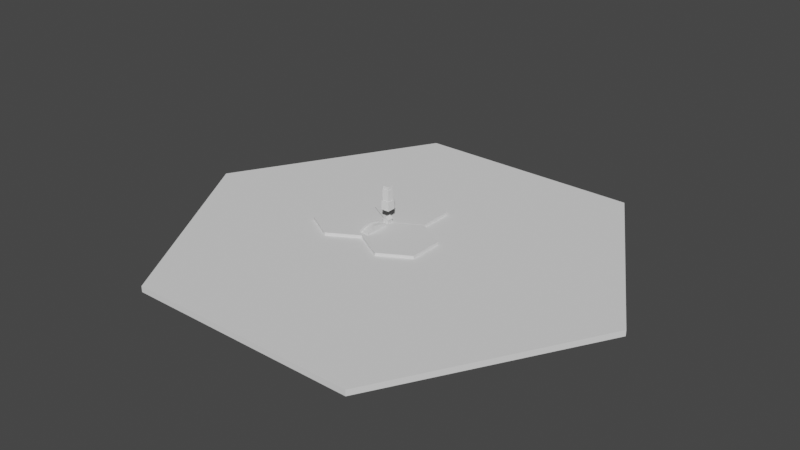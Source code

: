 # Source: Catan.blend  (saved by Blender 2.91.10; exported with 4.5.12 LTS)
import bpy
from mathutils import Matrix  # noqa: F401  (used for matrix-valued properties, if any)

bpy.ops.wm.read_factory_settings(use_empty=True)
scene = bpy.context.scene
scene.name = 'Scene'

# ---- collections
col_collection = bpy.data.collections.new('Collection'); scene.collection.children.link(col_collection)

# ---- node groups
ng_auto_smooth = bpy.data.node_groups.new('Auto Smooth', 'GeometryNodeTree')
_s = ng_auto_smooth.interface.new_socket(name='Geometry', in_out='OUTPUT', socket_type='NodeSocketGeometry')
_s = ng_auto_smooth.interface.new_socket(name='Geometry', in_out='INPUT', socket_type='NodeSocketGeometry')
_s = ng_auto_smooth.interface.new_socket(name='Angle', in_out='INPUT', socket_type='NodeSocketFloat')
_s.subtype = 'ANGLE'
_s.min_value = 0.0
_s.max_value = 3.142
ng_auto_smooth.is_modifier = True
_N = ng_auto_smooth.nodes; _L = ng_auto_smooth.links
n0 = _N.new('NodeGroupOutput'); n0.name = 'Group Output'; n0.location = (480, -100)
n1 = _N.new('NodeGroupInput'); n1.name = 'Group Input'; n1.location = (-420, -300)
n2 = _N.new('NodeGroupInput'); n2.name = 'Group Input.001'; n2.location = (-60, -100)
n3 = _N.new('GeometryNodeSetShadeSmooth'); n3.name = 'Set Shade Smooth'; n3.location = (120, -100)
n3.domain = 'EDGE'
n4 = _N.new('GeometryNodeSetShadeSmooth'); n4.name = 'Set Shade Smooth.001'; n4.location = (300, -100)
n5 = _N.new('GeometryNodeInputMeshEdgeAngle'); n5.name = 'Edge Angle'; n5.location = (-420, -220)
n6 = _N.new('GeometryNodeInputEdgeSmooth'); n6.name = 'Is Edge Smooth'; n6.location = (-60, -160)
n7 = _N.new('GeometryNodeInputShadeSmooth'); n7.name = 'Is Face Smooth'; n7.location = (-240, -340)
n8 = _N.new('FunctionNodeBooleanMath'); n8.name = 'Boolean Math'; n8.location = (-60, -220)
n9 = _N.new('FunctionNodeCompare'); n9.name = 'Compare'; n9.location = (-240, -180)
n9.operation = 'LESS_EQUAL'
_L.new(n5.outputs[0], n9.inputs[0])
_L.new(n4.outputs[0], n0.inputs[0])
_L.new(n1.outputs[1], n9.inputs[1])
_L.new(n9.outputs[0], n8.inputs[0])
_L.new(n7.outputs[0], n8.inputs[1])
_L.new(n2.outputs[0], n3.inputs[0])
_L.new(n6.outputs[0], n3.inputs[1])
_L.new(n3.outputs[0], n4.inputs[0])
_L.new(n8.outputs[0], n3.inputs[2])
n0.is_active_output = True

# ---- world
world_world = bpy.data.worlds.new('World'); scene.world = world_world
world_world.use_nodes = True; world_world.node_tree.nodes.clear()
_N = world_world.node_tree.nodes; _L = world_world.node_tree.links
n0 = _N.new('ShaderNodeOutputWorld'); n0.name = 'World Output'; n0.location = (300, 300)
n1 = _N.new('ShaderNodeBackground'); n1.name = 'Background'; n1.location = (10, 300)
n1.inputs[0].default_value = (0.05088, 0.05088, 0.05088, 1.0)
_L.new(n1.outputs[0], n0.inputs[0])
n0.is_active_output = True
world_world.color = (0.05088, 0.05088, 0.05088)
world_world.use_sun_shadow = False
world_world.sun_shadow_jitter_overblur = 0.0

# ---- meshes
me_cylinder = bpy.data.meshes.new('Cylinder')
me_cylinder.from_pydata([(-0.8, -5.96e-08, -0.01), (-0.8, -5.96e-08, 0.01), (-0.4, 0.6928, -0.01), (-0.4, 0.6928, 0.01), (0.4, 0.6928, -0.01), (0.4, 0.6928, 0.01), (0.8, -5.96e-08, -0.01), (0.8, -5.96e-08, 0.01), (0.4, -0.6928, -0.01), (0.4, -0.6928, 0.01), (-0.4, -0.6928, -0.01), (-0.4, -0.6928, 0.01)], [], [(0, 1, 3, 2), (2, 3, 5, 4), (4, 5, 7, 6), (6, 7, 9, 8), (3, 1, 11, 9, 7, 5), (8, 9, 11, 10), (10, 11, 1, 0), (0, 2, 4, 6, 8, 10)])
_uv = me_cylinder.uv_layers.new(name='UVMap')
_uv.uv.foreach_set('vector', [1.0, 0.5, 1.0, 1.0, 0.8333, 1.0, 0.8333, 0.5, 0.8333, 0.5, 0.8333, 1.0, 0.6667, 1.0, 0.6667, 0.5, 0.6667, 0.5, 0.6667, 1.0, 0.5, 1.0, 0.5, 0.5, 0.5, 0.5, 0.5, 1.0, 0.3333, 1.0, 0.3333, 0.5, 0.4578, 0.37, 0.25, 0.49, 0.04215, 0.37, 0.04215, 0.13, 0.25, 0.01, 0.4578, 0.13, 0.3333, 0.5, 0.3333, 1.0, 0.1667, 1.0, 0.1667, 0.5, 0.1667, 0.5, 0.1667, 1.0, -8.941e-08, 1.0, -8.941e-08, 0.5, 0.75, 0.49, 0.9578, 0.37, 0.9578, 0.13, 0.75, 0.01, 0.5422, 0.13, 0.5422, 0.37])
me_cylinder.use_remesh_fix_poles = True
me_cylinder.use_remesh_preserve_attributes = False
me_cylinder.use_mirror_vertex_groups = False
me_cylinder.update()
me_cylinder_002 = bpy.data.meshes.new('Cylinder.002')
me_cylinder_002.from_pydata([(0.0, 1.0, -1.0), (0.0, 1.0, 1.0), (0.866, 0.5, -1.0), (0.866, 0.5, 1.0), (0.866, -0.5, -1.0), (0.866, -0.5, 1.0), (-8.742e-08, -1.0, -1.0), (-8.742e-08, -1.0, 1.0), (-0.866, -0.5, -1.0), (-0.866, -0.5, 1.0), (-0.866, 0.5, -1.0), (-0.866, 0.5, 1.0)], [], [(0, 1, 3, 2), (2, 3, 5, 4), (4, 5, 7, 6), (6, 7, 9, 8), (3, 1, 11, 9, 7, 5), (8, 9, 11, 10), (10, 11, 1, 0), (0, 2, 4, 6, 8, 10)])
_uv = me_cylinder_002.uv_layers.new(name='UVMap')
_uv.uv.foreach_set('vector', [1.0, 0.5, 1.0, 1.0, 0.8333, 1.0, 0.8333, 0.5, 0.8333, 0.5, 0.8333, 1.0, 0.6667, 1.0, 0.6667, 0.5, 0.6667, 0.5, 0.6667, 1.0, 0.5, 1.0, 0.5, 0.5, 0.5, 0.5, 0.5, 1.0, 0.3333, 1.0, 0.3333, 0.5, 0.4578, 0.37, 0.25, 0.49, 0.04215, 0.37, 0.04215, 0.13, 0.25, 0.01, 0.4578, 0.13, 0.3333, 0.5, 0.3333, 1.0, 0.1667, 1.0, 0.1667, 0.5, 0.1667, 0.5, 0.1667, 1.0, -8.941e-08, 1.0, -8.941e-08, 0.5, 0.75, 0.49, 0.9578, 0.37, 0.9578, 0.13, 0.75, 0.01, 0.5422, 0.13, 0.5422, 0.37])
me_cylinder_002.use_remesh_fix_poles = True
me_cylinder_002.use_remesh_preserve_attributes = False
me_cylinder_002.use_mirror_vertex_groups = False
me_cylinder_002.update()
me_cylinder_005 = bpy.data.meshes.new('Cylinder.005')
me_cylinder_005.from_pydata([(0.0, 1.0, -1.0), (0.0, 1.0, 1.0), (0.866, 0.5, -1.0), (0.866, 0.5, 1.0), (0.866, -0.5, -1.0), (0.866, -0.5, 1.0), (-8.742e-08, -1.0, -1.0), (-8.742e-08, -1.0, 1.0), (-0.866, -0.5, -1.0), (-0.866, -0.5, 1.0), (-0.866, 0.5, -1.0), (-0.866, 0.5, 1.0)], [], [(0, 1, 3, 2), (2, 3, 5, 4), (4, 5, 7, 6), (6, 7, 9, 8), (3, 1, 11, 9, 7, 5), (8, 9, 11, 10), (10, 11, 1, 0), (0, 2, 4, 6, 8, 10)])
_uv = me_cylinder_005.uv_layers.new(name='UVMap')
_uv.uv.foreach_set('vector', [1.0, 0.5, 1.0, 1.0, 0.8333, 1.0, 0.8333, 0.5, 0.8333, 0.5, 0.8333, 1.0, 0.6667, 1.0, 0.6667, 0.5, 0.6667, 0.5, 0.6667, 1.0, 0.5, 1.0, 0.5, 0.5, 0.5, 0.5, 0.5, 1.0, 0.3333, 1.0, 0.3333, 0.5, 0.4578, 0.37, 0.25, 0.49, 0.04215, 0.37, 0.04215, 0.13, 0.25, 0.01, 0.4578, 0.13, 0.3333, 0.5, 0.3333, 1.0, 0.1667, 1.0, 0.1667, 0.5, 0.1667, 0.5, 0.1667, 1.0, -8.941e-08, 1.0, -8.941e-08, 0.5, 0.75, 0.49, 0.9578, 0.37, 0.9578, 0.13, 0.75, 0.01, 0.5422, 0.13, 0.5422, 0.37])
me_cylinder_005.use_remesh_fix_poles = True
me_cylinder_005.use_remesh_preserve_attributes = False
me_cylinder_005.use_mirror_vertex_groups = False
me_cylinder_005.update()
me_cylinder_006 = bpy.data.meshes.new('Cylinder.006')
me_cylinder_006.from_pydata([(0.0, 1.0, -1.0), (0.0, 1.0, 1.0), (0.866, 0.5, -1.0), (0.866, 0.5, 1.0), (0.866, -0.5, -1.0), (0.866, -0.5, 1.0), (-8.742e-08, -1.0, -1.0), (-8.742e-08, -1.0, 1.0), (-0.866, -0.5, -1.0), (-0.866, -0.5, 1.0), (-0.866, 0.5, -1.0), (-0.866, 0.5, 1.0)], [], [(0, 1, 3, 2), (2, 3, 5, 4), (4, 5, 7, 6), (6, 7, 9, 8), (3, 1, 11, 9, 7, 5), (8, 9, 11, 10), (10, 11, 1, 0), (0, 2, 4, 6, 8, 10)])
_uv = me_cylinder_006.uv_layers.new(name='UVMap')
_uv.uv.foreach_set('vector', [1.0, 0.5, 1.0, 1.0, 0.8333, 1.0, 0.8333, 0.5, 0.8333, 0.5, 0.8333, 1.0, 0.6667, 1.0, 0.6667, 0.5, 0.6667, 0.5, 0.6667, 1.0, 0.5, 1.0, 0.5, 0.5, 0.5, 0.5, 0.5, 1.0, 0.3333, 1.0, 0.3333, 0.5, 0.4578, 0.37, 0.25, 0.49, 0.04215, 0.37, 0.04215, 0.13, 0.25, 0.01, 0.4578, 0.13, 0.3333, 0.5, 0.3333, 1.0, 0.1667, 1.0, 0.1667, 0.5, 0.1667, 0.5, 0.1667, 1.0, -8.941e-08, 1.0, -8.941e-08, 0.5, 0.75, 0.49, 0.9578, 0.37, 0.9578, 0.13, 0.75, 0.01, 0.5422, 0.13, 0.5422, 0.37])
me_cylinder_006.use_remesh_fix_poles = True
me_cylinder_006.use_remesh_preserve_attributes = False
me_cylinder_006.use_mirror_vertex_groups = False
me_cylinder_006.update()
me_cube_001 = bpy.data.meshes.new('Cube.001')
me_cube_001.from_pydata([(-1.0, -1.0, 1.192e-07), (-1.0, -1.0, 1.079), (-1.0, 1.0, 1.192e-07), (-1.0, 1.0, 1.079), (0.0, 1.0, 1.192e-07), (0.0, 1.0, 1.811), (0.0, -1.0, 1.192e-07), (0.0, -1.0, 1.811), (-1.272, -1.0, 1.166), (-1.272, 1.0, 1.166), (0.0, 1.0, 2.097), (0.0, -1.0, 2.097), (0.0, -1.152, 1.811), (-1.0, -1.152, 1.079), (-1.0, 1.152, 1.079), (0.0, 1.152, 1.811), (0.0, -1.152, 2.097), (-1.272, -1.152, 1.166), (-1.272, 1.152, 1.166), (0.0, 1.152, 2.097)], [], [(0, 1, 3, 2), (6, 7, 1, 0), (3, 1, 8, 9), (2, 4, 6, 0), (2, 3, 5, 4), (10, 9, 8, 11), (11, 8, 17, 16), (13, 12, 16, 17), (15, 14, 18, 19), (8, 1, 13, 17), (1, 7, 12, 13), (9, 10, 19, 18), (10, 5, 15, 19), (3, 9, 18, 14), (5, 3, 14, 15)])
_uv = me_cube_001.uv_layers.new(name='UVMap')
_uv.uv.foreach_set('vector', [0.375, 0.0, 0.625, 0.0, 0.625, 0.25, 0.375, 0.25, 0.375, 0.875, 0.625, 0.875, 0.625, 1.0, 0.375, 1.0, 0.625, 0.25, 0.625, 0.0, 0.625, 0.0, 0.625, 0.25, 0.125, 0.5, 0.25, 0.5, 0.25, 0.75, 0.125, 0.75, 0.375, 0.25, 0.625, 0.25, 0.625, 0.375, 0.375, 0.375, 0.75, 0.5, 0.875, 0.5, 0.875, 0.75, 0.75, 0.75, 0.75, 0.75, 0.875, 0.75, 0.875, 0.75, 0.75, 0.75, 0.625, 1.0, 0.625, 0.875, 0.625, 0.875, 0.625, 1.0, 0.625, 0.375, 0.625, 0.25, 0.625, 0.25, 0.625, 0.375, 0.625, 0.0, 0.625, 0.0, 0.625, 0.0, 0.625, 0.0, 0.625, 1.0, 0.625, 0.875, 0.625, 0.875, 0.625, 1.0, 0.875, 0.5, 0.75, 0.5, 0.75, 0.5, 0.875, 0.5, 0.0, 0.0, 0.0, 0.0, 0.0, 0.0, 0.0, 0.0, 0.625, 0.25, 0.625, 0.25, 0.625, 0.25, 0.625, 0.25, 0.625, 0.375, 0.625, 0.25, 0.625, 0.25, 0.625, 0.375])
me_cube_001.use_remesh_fix_poles = True
me_cube_001.use_remesh_preserve_attributes = False
me_cube_001.use_mirror_vertex_groups = False
me_cube_001.update()
me_cube_003 = bpy.data.meshes.new('Cube.003')
me_cube_003.from_pydata([(-0.01595, -0.04366, -0.004983), (-0.01595, -0.04366, 0.004983), (-0.01595, 0.04366, -0.004983), (-0.01595, 0.04366, 0.004983), (0.01595, -0.04366, -0.004983), (0.01595, -0.04366, 0.004983), (0.01595, 0.04366, -0.004983), (0.01595, 0.04366, 0.004983), (-0.01595, 0.01455, -0.004983), (-0.01595, -0.01455, -0.004983), (-0.01595, -0.01455, 0.01504), (-0.01595, 0.01455, 0.01504), (0.01595, -0.01455, -0.004983), (0.01595, 0.01455, -0.004983), (0.01595, 0.01455, 0.01504), (0.01595, -0.01455, 0.01504), (-0.01283, 0.04366, 0.004983), (0.01283, 0.04366, 0.004983), (0.01283, -0.04366, 0.004983), (-0.01283, -0.04366, 0.004983), (-0.01283, 0.01455, 0.01504), (0.01283, 0.01455, 0.01504), (-0.01283, -0.01455, 0.01504), (0.01283, -0.01455, 0.01504), (-0.01283, 0.04366, -0.00177), (0.01283, 0.04366, -0.00177), (0.01283, -0.04366, -0.00177), (-0.01283, -0.04366, -0.00177), (-0.01283, 0.01455, 0.007806), (0.01283, 0.01455, 0.007806), (-0.01283, -0.01455, 0.007806), (0.01283, -0.01455, 0.007806)], [], [(8, 11, 3, 2), (12, 15, 5, 4), (22, 10, 1, 19), (16, 3, 11, 20), (20, 11, 10, 22), (6, 7, 14, 13), (13, 14, 15, 12), (0, 1, 10, 9), (9, 10, 11, 8), (8, 13, 12, 9), (2, 6, 13, 8), (14, 21, 23, 15), (16, 20, 28, 24), (7, 17, 21, 14), (15, 23, 18, 5), (22, 19, 27, 30), (9, 12, 4, 0), (25, 24, 28, 29), (29, 28, 30, 31), (31, 30, 27, 26), (20, 22, 30, 28), (18, 23, 31, 26), (21, 17, 25, 29), (23, 21, 29, 31), (0, 4, 5, 18, 26, 27, 19, 1), (2, 3, 16, 24, 25, 17, 7, 6)])
me_cube_003.polygons.foreach_set('use_smooth', [True] * 26)
_uv = me_cube_003.uv_layers.new(name='UVMap')
_uv.uv.foreach_set('vector', [0.375, 0.1667, 0.625, 0.1667, 0.625, 0.25, 0.375, 0.25, 0.375, 0.6667, 0.625, 0.6667, 0.625, 0.75, 0.375, 0.75, 0.7917, 0.6667, 0.875, 0.6667, 0.875, 0.75, 0.7917, 0.75, 0.7917, 0.5, 0.875, 0.5, 0.875, 0.5833, 0.7917, 0.5833, 0.7917, 0.5833, 0.875, 0.5833, 0.875, 0.6667, 0.7917, 0.6667, 0.375, 0.5, 0.625, 0.5, 0.625, 0.5833, 0.375, 0.5833, 0.375, 0.5833, 0.625, 0.5833, 0.625, 0.6667, 0.375, 0.6667, 0.375, 0.0, 0.625, 0.0, 0.625, 0.08333, 0.375, 0.08333, 0.375, 0.08333, 0.625, 0.08333, 0.625, 0.1667, 0.375, 0.1667, 0.125, 0.5833, 0.375, 0.5833, 0.375, 0.6667, 0.125, 0.6667, 0.125, 0.5, 0.375, 0.5, 0.375, 0.5833, 0.125, 0.5833, 0.625, 0.5833, 0.7083, 0.5833, 0.7083, 0.6667, 0.625, 0.6667, 0.7917, 0.5, 0.7917, 0.5833, 0.7917, 0.5833, 0.7917, 0.5, 0.625, 0.5, 0.7083, 0.5, 0.7083, 0.5833, 0.625, 0.5833, 0.625, 0.6667, 0.7083, 0.6667, 0.7083, 0.75, 0.625, 0.75, 0.7917, 0.6667, 0.7917, 0.75, 0.7917, 0.75, 0.7917, 0.6667, 0.125, 0.6667, 0.375, 0.6667, 0.375, 0.75, 0.125, 0.75, 0.7083, 0.5, 0.7917, 0.5, 0.7917, 0.5833, 0.7083, 0.5833, 0.7083, 0.5833, 0.7917, 0.5833, 0.7917, 0.6667, 0.7083, 0.6667, 0.7083, 0.6667, 0.7917, 0.6667, 0.7917, 0.75, 0.7083, 0.75, 0.7917, 0.5833, 0.7917, 0.6667, 0.7917, 0.6667, 0.7917, 0.5833, 0.7083, 0.75, 0.7083, 0.6667, 0.7083, 0.6667, 0.7083, 0.75, 0.7083, 0.5833, 0.7083, 0.5, 0.7083, 0.5, 0.7083, 0.5833, 0.7083, 0.6667, 0.7083, 0.5833, 0.7083, 0.5833, 0.7083, 0.6667, 0.125, 0.75, 0.375, 0.75, 0.625, 0.75, 0.7083, 0.75, 0.7083, 0.75, 0.7917, 0.75, 0.7917, 0.75, 0.875, 0.75, 0.125, 0.5, 0.875, 0.5, 0.7917, 0.5, 0.7917, 0.5, 0.7083, 0.5, 0.7083, 0.5, 0.625, 0.5, 0.375, 0.5])
me_cube_003.use_remesh_fix_poles = True
me_cube_003.use_remesh_preserve_attributes = False
me_cube_003.use_mirror_vertex_groups = False
me_cube_003.update()
me_cube_004 = bpy.data.meshes.new('Cube.004')
me_cube_004.from_pydata([(-0.01448, -0.01448, 0.0), (-0.01448, -0.01448, 0.03224), (-0.01448, 0.01448, 0.0), (-0.01448, 0.01448, 0.03224), (0.01448, -0.01448, 0.0), (0.01448, -0.01448, 0.03224), (0.01448, 0.01448, 0.0), (0.01448, 0.01448, 0.03224), (-0.01167, -0.01167, 0.03224), (-0.01167, 0.01167, 0.03224), (0.01167, 0.01167, 0.03224), (0.01167, -0.01167, 0.03224), (-0.01167, -0.01167, 0.07196), (-0.01167, 0.01167, 0.07196), (0.01167, 0.01167, 0.07196), (0.01167, -0.01167, 0.07196), (-0.01022, -0.01022, 0.07196), (-0.01022, 0.01022, 0.07196), (0.01022, 0.01022, 0.07196), (0.01022, -0.01022, 0.07196), (-0.01022, -0.01022, 0.0829), (-0.01022, 0.01022, 0.0829), (0.01022, 0.01022, 0.0829), (0.01022, -0.01022, 0.0829)], [], [(0, 1, 3, 2), (2, 3, 7, 6), (6, 7, 5, 4), (4, 5, 1, 0), (2, 6, 4, 0), (7, 3, 9, 10), (11, 10, 14, 15), (5, 7, 10, 11), (3, 1, 8, 9), (1, 5, 11, 8), (12, 15, 19, 16), (9, 8, 12, 13), (8, 11, 15, 12), (10, 9, 13, 14), (18, 17, 21, 22), (14, 13, 17, 18), (15, 14, 18, 19), (13, 12, 16, 17), (22, 21, 20, 23), (19, 18, 22, 23), (17, 16, 20, 21), (16, 19, 23, 20)])
_uv = me_cube_004.uv_layers.new(name='UVMap')
_uv.uv.foreach_set('vector', [0.375, 0.0, 0.625, 0.0, 0.625, 0.25, 0.375, 0.25, 0.375, 0.25, 0.625, 0.25, 0.625, 0.5, 0.375, 0.5, 0.375, 0.5, 0.625, 0.5, 0.625, 0.75, 0.375, 0.75, 0.375, 0.75, 0.625, 0.75, 0.625, 1.0, 0.375, 1.0, 0.125, 0.5, 0.375, 0.5, 0.375, 0.75, 0.125, 0.75, 0.625, 0.5, 0.625, 0.25, 0.625, 0.25, 0.625, 0.5, 0.625, 0.75, 0.625, 0.5, 0.625, 0.5, 0.625, 0.75, 0.625, 0.75, 0.625, 0.5, 0.625, 0.5, 0.625, 0.75, 0.625, 0.25, 0.625, 0.0, 0.625, 0.0, 0.625, 0.25, 0.625, 1.0, 0.625, 0.75, 0.625, 0.75, 0.625, 1.0, 0.625, 1.0, 0.625, 0.75, 0.625, 0.75, 0.625, 1.0, 0.625, 0.25, 0.625, 0.0, 0.625, 0.0, 0.625, 0.25, 0.625, 1.0, 0.625, 0.75, 0.625, 0.75, 0.625, 1.0, 0.625, 0.5, 0.625, 0.25, 0.625, 0.25, 0.625, 0.5, 0.625, 0.5, 0.625, 0.25, 0.625, 0.25, 0.625, 0.5, 0.625, 0.5, 0.625, 0.25, 0.625, 0.25, 0.625, 0.5, 0.625, 0.75, 0.625, 0.5, 0.625, 0.5, 0.625, 0.75, 0.625, 0.25, 0.625, 0.0, 0.625, 0.0, 0.625, 0.25, 0.625, 0.5, 0.875, 0.5, 0.875, 0.75, 0.625, 0.75, 0.625, 0.75, 0.625, 0.5, 0.625, 0.5, 0.625, 0.75, 0.625, 0.25, 0.625, 0.0, 0.625, 0.0, 0.625, 0.25, 0.625, 1.0, 0.625, 0.75, 0.625, 0.75, 0.625, 1.0])
me_cube_004.use_remesh_fix_poles = True
me_cube_004.use_remesh_preserve_attributes = False
me_cube_004.use_mirror_vertex_groups = False
me_cube_004.update()

# ---- objects
ob_base = bpy.data.objects.new('Base', me_cylinder)
ob_cylinder_001 = bpy.data.objects.new('Cylinder.001', me_cylinder_002)
ob_cylinder_002 = bpy.data.objects.new('Cylinder.002', me_cylinder_005)
ob_cylinder_003 = bpy.data.objects.new('Cylinder.003', me_cylinder_006)
ob_cube = bpy.data.objects.new('Cube', me_cube_001)
ob_cube_001 = bpy.data.objects.new('Cube.001', me_cube_003)
ob_cube_002 = bpy.data.objects.new('Cube.002', me_cube_004)

# ---- transforms, parenting, visibility, modifiers, constraints
ob_base.location = (0.0, 0.0, 0.0)
ob_base.lineart.crease_threshold = 0.0
ob_cylinder_001.location = (0.0, 0.0, 0.015)
ob_cylinder_001.scale = (0.12, 0.12, 0.005)
ob_cylinder_001.lineart.crease_threshold = 0.0
ob_cylinder_002.location = (-0.21, 0.0, 0.015)
ob_cylinder_002.scale = (0.12, 0.12, 0.005)
ob_cylinder_002.lineart.crease_threshold = 0.0
ob_cylinder_003.location = (-0.105, 0.182, 0.015)
ob_cylinder_003.scale = (0.12, 0.12, 0.005)
ob_cylinder_003.lineart.crease_threshold = 0.0
ob_cube.location = (-0.1051, 0.06443, 0.01999)
ob_cube.scale = (0.01028, 0.01028, 0.01028)
ob_cube.lineart.crease_threshold = 0.0
_m = ob_cube.modifiers.new('Mirror', 'MIRROR')
ob_cube_001.location = (-0.1082, -0.004065, 0.02262)
ob_cube_001.lineart.crease_threshold = 0.0
_m = ob_cube_001.modifiers.new('Auto Smooth', 'NODES')
_m.node_group = ng_auto_smooth
_gi = [s.identifier for s in ng_auto_smooth.interface.items_tree if s.item_type == 'SOCKET' and s.in_out == 'INPUT']
_m[_gi[1]] = 0.5236  # Angle
ob_cube_002.location = (-0.1082, 0.06903, 0.06296)
ob_cube_002.lineart.crease_threshold = 0.0

# ---- collection membership
col_collection.objects.link(ob_base)
col_collection.objects.link(ob_cylinder_001)
col_collection.objects.link(ob_cylinder_002)
col_collection.objects.link(ob_cylinder_003)
col_collection.objects.link(ob_cube)
col_collection.objects.link(ob_cube_001)
col_collection.objects.link(ob_cube_002)

# ---- scene / render settings (as saved in the file)
scene.frame_start = 1; scene.frame_end = 250; scene.frame_set(1)
scene.render.engine = 'BLENDER_EEVEE_NEXT'
scene.cycles.use_denoising = False
scene.cycles.samples = 128
scene.cycles.sampling_pattern = 'TABULATED_SOBOL'
scene.cycles.use_adaptive_sampling = False
scene.cycles.use_light_tree = False
scene.view_settings.view_transform = 'Filmic'
bpy.context.view_layer.update()

# ---- added for rendering (the .blend has no active camera and no usable light): camera, sun
cam_auto = bpy.data.cameras.new('AutoCamera')
cam_auto.lens = 50.0
cam_auto.sensor_width = 36.0
cam_auto.clip_end = 1000.0
ob_auto_camera = bpy.data.objects.new('AutoCamera', cam_auto)
scene.collection.objects.link(ob_auto_camera)
ob_auto_camera.location = (1.96363, -2.35636, 1.63883)
ob_auto_camera.rotation_euler = (1.09748, -7.21219e-08, 0.694738)
scene.camera = ob_auto_camera
light_auto_sun = bpy.data.lights.new('AutoSun', 'SUN')
light_auto_sun.energy = 3.0
light_auto_sun.angle = 0.0523599
ob_auto_sun = bpy.data.objects.new('AutoSun', light_auto_sun)
scene.collection.objects.link(ob_auto_sun)
ob_auto_sun.rotation_euler = (0.872665, 0.174533, 0.523599)
bpy.context.view_layer.update()
